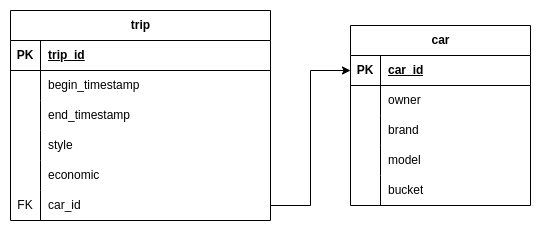

The diagram above was exported from draw.io. Its source (the exported page's mxGraphModel, read from the mxfile embedded in the PNG):
<mxGraphModel dx="682" dy="786" grid="1" gridSize="10" guides="1" tooltips="1" connect="1" arrows="1" fold="1" page="1" pageScale="1" pageWidth="850" pageHeight="1100" math="0" shadow="0">
  <root>
    <mxCell id="0" />
    <mxCell id="1" parent="0" />
    <mxCell id="co9rDRQcgYISSiQip2yt-1" value="trip" style="shape=table;startSize=30;container=1;collapsible=1;childLayout=tableLayout;fixedRows=1;rowLines=0;fontStyle=1;align=center;resizeLast=1;html=1;movable=1;resizable=1;rotatable=1;deletable=1;editable=1;locked=0;connectable=1;" parent="1" vertex="1">
      <mxGeometry x="150" y="180" width="260" height="210" as="geometry">
        <mxRectangle x="150" y="180" width="60" height="30" as="alternateBounds" />
      </mxGeometry>
    </mxCell>
    <mxCell id="co9rDRQcgYISSiQip2yt-2" value="" style="shape=tableRow;horizontal=0;startSize=0;swimlaneHead=0;swimlaneBody=0;fillColor=none;collapsible=0;dropTarget=0;points=[[0,0.5],[1,0.5]];portConstraint=eastwest;top=0;left=0;right=0;bottom=1;" parent="co9rDRQcgYISSiQip2yt-1" vertex="1">
      <mxGeometry y="30" width="260" height="30" as="geometry" />
    </mxCell>
    <mxCell id="co9rDRQcgYISSiQip2yt-3" value="PK" style="shape=partialRectangle;connectable=0;fillColor=none;top=0;left=0;bottom=0;right=0;fontStyle=1;overflow=hidden;whiteSpace=wrap;html=1;" parent="co9rDRQcgYISSiQip2yt-2" vertex="1">
      <mxGeometry width="30" height="30" as="geometry">
        <mxRectangle width="30" height="30" as="alternateBounds" />
      </mxGeometry>
    </mxCell>
    <mxCell id="co9rDRQcgYISSiQip2yt-4" value="trip_id" style="shape=partialRectangle;connectable=0;fillColor=none;top=0;left=0;bottom=0;right=0;align=left;spacingLeft=6;fontStyle=5;overflow=hidden;whiteSpace=wrap;html=1;" parent="co9rDRQcgYISSiQip2yt-2" vertex="1">
      <mxGeometry x="30" width="230" height="30" as="geometry">
        <mxRectangle width="230" height="30" as="alternateBounds" />
      </mxGeometry>
    </mxCell>
    <mxCell id="co9rDRQcgYISSiQip2yt-5" value="" style="shape=tableRow;horizontal=0;startSize=0;swimlaneHead=0;swimlaneBody=0;fillColor=none;collapsible=0;dropTarget=0;points=[[0,0.5],[1,0.5]];portConstraint=eastwest;top=0;left=0;right=0;bottom=0;" parent="co9rDRQcgYISSiQip2yt-1" vertex="1">
      <mxGeometry y="60" width="260" height="30" as="geometry" />
    </mxCell>
    <mxCell id="co9rDRQcgYISSiQip2yt-6" value="" style="shape=partialRectangle;connectable=0;fillColor=none;top=0;left=0;bottom=0;right=0;editable=1;overflow=hidden;whiteSpace=wrap;html=1;" parent="co9rDRQcgYISSiQip2yt-5" vertex="1">
      <mxGeometry width="30" height="30" as="geometry">
        <mxRectangle width="30" height="30" as="alternateBounds" />
      </mxGeometry>
    </mxCell>
    <mxCell id="co9rDRQcgYISSiQip2yt-7" value="begin_timestamp" style="shape=partialRectangle;connectable=0;fillColor=none;top=0;left=0;bottom=0;right=0;align=left;spacingLeft=6;overflow=hidden;whiteSpace=wrap;html=1;" parent="co9rDRQcgYISSiQip2yt-5" vertex="1">
      <mxGeometry x="30" width="230" height="30" as="geometry">
        <mxRectangle width="230" height="30" as="alternateBounds" />
      </mxGeometry>
    </mxCell>
    <mxCell id="co9rDRQcgYISSiQip2yt-8" value="" style="shape=tableRow;horizontal=0;startSize=0;swimlaneHead=0;swimlaneBody=0;fillColor=none;collapsible=0;dropTarget=0;points=[[0,0.5],[1,0.5]];portConstraint=eastwest;top=0;left=0;right=0;bottom=0;" parent="co9rDRQcgYISSiQip2yt-1" vertex="1">
      <mxGeometry y="90" width="260" height="30" as="geometry" />
    </mxCell>
    <mxCell id="co9rDRQcgYISSiQip2yt-9" value="" style="shape=partialRectangle;connectable=0;fillColor=none;top=0;left=0;bottom=0;right=0;editable=1;overflow=hidden;whiteSpace=wrap;html=1;" parent="co9rDRQcgYISSiQip2yt-8" vertex="1">
      <mxGeometry width="30" height="30" as="geometry">
        <mxRectangle width="30" height="30" as="alternateBounds" />
      </mxGeometry>
    </mxCell>
    <mxCell id="co9rDRQcgYISSiQip2yt-10" value="end_timestamp" style="shape=partialRectangle;connectable=0;fillColor=none;top=0;left=0;bottom=0;right=0;align=left;spacingLeft=6;overflow=hidden;whiteSpace=wrap;html=1;" parent="co9rDRQcgYISSiQip2yt-8" vertex="1">
      <mxGeometry x="30" width="230" height="30" as="geometry">
        <mxRectangle width="230" height="30" as="alternateBounds" />
      </mxGeometry>
    </mxCell>
    <mxCell id="ADgnTVfMwx9K94b7J9cm-11" style="shape=tableRow;horizontal=0;startSize=0;swimlaneHead=0;swimlaneBody=0;fillColor=none;collapsible=0;dropTarget=0;points=[[0,0.5],[1,0.5]];portConstraint=eastwest;top=0;left=0;right=0;bottom=0;" vertex="1" parent="co9rDRQcgYISSiQip2yt-1">
      <mxGeometry y="120" width="260" height="30" as="geometry" />
    </mxCell>
    <mxCell id="ADgnTVfMwx9K94b7J9cm-12" style="shape=partialRectangle;connectable=0;fillColor=none;top=0;left=0;bottom=0;right=0;editable=1;overflow=hidden;whiteSpace=wrap;html=1;" vertex="1" parent="ADgnTVfMwx9K94b7J9cm-11">
      <mxGeometry width="30" height="30" as="geometry">
        <mxRectangle width="30" height="30" as="alternateBounds" />
      </mxGeometry>
    </mxCell>
    <mxCell id="ADgnTVfMwx9K94b7J9cm-13" value="style" style="shape=partialRectangle;connectable=0;fillColor=none;top=0;left=0;bottom=0;right=0;align=left;spacingLeft=6;overflow=hidden;whiteSpace=wrap;html=1;" vertex="1" parent="ADgnTVfMwx9K94b7J9cm-11">
      <mxGeometry x="30" width="230" height="30" as="geometry">
        <mxRectangle width="230" height="30" as="alternateBounds" />
      </mxGeometry>
    </mxCell>
    <mxCell id="ADgnTVfMwx9K94b7J9cm-14" style="shape=tableRow;horizontal=0;startSize=0;swimlaneHead=0;swimlaneBody=0;fillColor=none;collapsible=0;dropTarget=0;points=[[0,0.5],[1,0.5]];portConstraint=eastwest;top=0;left=0;right=0;bottom=0;" vertex="1" parent="co9rDRQcgYISSiQip2yt-1">
      <mxGeometry y="150" width="260" height="30" as="geometry" />
    </mxCell>
    <mxCell id="ADgnTVfMwx9K94b7J9cm-15" style="shape=partialRectangle;connectable=0;fillColor=none;top=0;left=0;bottom=0;right=0;editable=1;overflow=hidden;whiteSpace=wrap;html=1;" vertex="1" parent="ADgnTVfMwx9K94b7J9cm-14">
      <mxGeometry width="30" height="30" as="geometry">
        <mxRectangle width="30" height="30" as="alternateBounds" />
      </mxGeometry>
    </mxCell>
    <mxCell id="ADgnTVfMwx9K94b7J9cm-16" value="economic" style="shape=partialRectangle;connectable=0;fillColor=none;top=0;left=0;bottom=0;right=0;align=left;spacingLeft=6;overflow=hidden;whiteSpace=wrap;html=1;" vertex="1" parent="ADgnTVfMwx9K94b7J9cm-14">
      <mxGeometry x="30" width="230" height="30" as="geometry">
        <mxRectangle width="230" height="30" as="alternateBounds" />
      </mxGeometry>
    </mxCell>
    <mxCell id="co9rDRQcgYISSiQip2yt-11" value="" style="shape=tableRow;horizontal=0;startSize=0;swimlaneHead=0;swimlaneBody=0;fillColor=none;collapsible=0;dropTarget=0;points=[[0,0.5],[1,0.5]];portConstraint=eastwest;top=0;left=0;right=0;bottom=0;" parent="co9rDRQcgYISSiQip2yt-1" vertex="1">
      <mxGeometry y="180" width="260" height="30" as="geometry" />
    </mxCell>
    <mxCell id="co9rDRQcgYISSiQip2yt-12" value="FK" style="shape=partialRectangle;connectable=0;fillColor=none;top=0;left=0;bottom=0;right=0;editable=1;overflow=hidden;whiteSpace=wrap;html=1;" parent="co9rDRQcgYISSiQip2yt-11" vertex="1">
      <mxGeometry width="30" height="30" as="geometry">
        <mxRectangle width="30" height="30" as="alternateBounds" />
      </mxGeometry>
    </mxCell>
    <mxCell id="co9rDRQcgYISSiQip2yt-13" value="car_id" style="shape=partialRectangle;connectable=0;fillColor=none;top=0;left=0;bottom=0;right=0;align=left;spacingLeft=6;overflow=hidden;whiteSpace=wrap;html=1;" parent="co9rDRQcgYISSiQip2yt-11" vertex="1">
      <mxGeometry x="30" width="230" height="30" as="geometry">
        <mxRectangle width="230" height="30" as="alternateBounds" />
      </mxGeometry>
    </mxCell>
    <mxCell id="co9rDRQcgYISSiQip2yt-14" value="car" style="shape=table;startSize=30;container=1;collapsible=1;childLayout=tableLayout;fixedRows=1;rowLines=0;fontStyle=1;align=center;resizeLast=1;html=1;" parent="1" vertex="1">
      <mxGeometry x="490" y="195" width="180" height="180" as="geometry" />
    </mxCell>
    <mxCell id="co9rDRQcgYISSiQip2yt-15" value="" style="shape=tableRow;horizontal=0;startSize=0;swimlaneHead=0;swimlaneBody=0;fillColor=none;collapsible=0;dropTarget=0;points=[[0,0.5],[1,0.5]];portConstraint=eastwest;top=0;left=0;right=0;bottom=1;" parent="co9rDRQcgYISSiQip2yt-14" vertex="1">
      <mxGeometry y="30" width="180" height="30" as="geometry" />
    </mxCell>
    <mxCell id="co9rDRQcgYISSiQip2yt-16" value="PK" style="shape=partialRectangle;connectable=0;fillColor=none;top=0;left=0;bottom=0;right=0;fontStyle=1;overflow=hidden;whiteSpace=wrap;html=1;" parent="co9rDRQcgYISSiQip2yt-15" vertex="1">
      <mxGeometry width="30" height="30" as="geometry">
        <mxRectangle width="30" height="30" as="alternateBounds" />
      </mxGeometry>
    </mxCell>
    <mxCell id="co9rDRQcgYISSiQip2yt-17" value="car_id" style="shape=partialRectangle;connectable=0;fillColor=none;top=0;left=0;bottom=0;right=0;align=left;spacingLeft=6;fontStyle=5;overflow=hidden;whiteSpace=wrap;html=1;" parent="co9rDRQcgYISSiQip2yt-15" vertex="1">
      <mxGeometry x="30" width="150" height="30" as="geometry">
        <mxRectangle width="150" height="30" as="alternateBounds" />
      </mxGeometry>
    </mxCell>
    <mxCell id="co9rDRQcgYISSiQip2yt-18" value="" style="shape=tableRow;horizontal=0;startSize=0;swimlaneHead=0;swimlaneBody=0;fillColor=none;collapsible=0;dropTarget=0;points=[[0,0.5],[1,0.5]];portConstraint=eastwest;top=0;left=0;right=0;bottom=0;" parent="co9rDRQcgYISSiQip2yt-14" vertex="1">
      <mxGeometry y="60" width="180" height="30" as="geometry" />
    </mxCell>
    <mxCell id="co9rDRQcgYISSiQip2yt-19" value="" style="shape=partialRectangle;connectable=0;fillColor=none;top=0;left=0;bottom=0;right=0;editable=1;overflow=hidden;whiteSpace=wrap;html=1;" parent="co9rDRQcgYISSiQip2yt-18" vertex="1">
      <mxGeometry width="30" height="30" as="geometry">
        <mxRectangle width="30" height="30" as="alternateBounds" />
      </mxGeometry>
    </mxCell>
    <mxCell id="co9rDRQcgYISSiQip2yt-20" value="owner" style="shape=partialRectangle;connectable=0;fillColor=none;top=0;left=0;bottom=0;right=0;align=left;spacingLeft=6;overflow=hidden;whiteSpace=wrap;html=1;" parent="co9rDRQcgYISSiQip2yt-18" vertex="1">
      <mxGeometry x="30" width="150" height="30" as="geometry">
        <mxRectangle width="150" height="30" as="alternateBounds" />
      </mxGeometry>
    </mxCell>
    <mxCell id="co9rDRQcgYISSiQip2yt-21" value="" style="shape=tableRow;horizontal=0;startSize=0;swimlaneHead=0;swimlaneBody=0;fillColor=none;collapsible=0;dropTarget=0;points=[[0,0.5],[1,0.5]];portConstraint=eastwest;top=0;left=0;right=0;bottom=0;" parent="co9rDRQcgYISSiQip2yt-14" vertex="1">
      <mxGeometry y="90" width="180" height="30" as="geometry" />
    </mxCell>
    <mxCell id="co9rDRQcgYISSiQip2yt-22" value="" style="shape=partialRectangle;connectable=0;fillColor=none;top=0;left=0;bottom=0;right=0;editable=1;overflow=hidden;whiteSpace=wrap;html=1;" parent="co9rDRQcgYISSiQip2yt-21" vertex="1">
      <mxGeometry width="30" height="30" as="geometry">
        <mxRectangle width="30" height="30" as="alternateBounds" />
      </mxGeometry>
    </mxCell>
    <mxCell id="co9rDRQcgYISSiQip2yt-23" value="brand" style="shape=partialRectangle;connectable=0;fillColor=none;top=0;left=0;bottom=0;right=0;align=left;spacingLeft=6;overflow=hidden;whiteSpace=wrap;html=1;" parent="co9rDRQcgYISSiQip2yt-21" vertex="1">
      <mxGeometry x="30" width="150" height="30" as="geometry">
        <mxRectangle width="150" height="30" as="alternateBounds" />
      </mxGeometry>
    </mxCell>
    <mxCell id="co9rDRQcgYISSiQip2yt-24" value="" style="shape=tableRow;horizontal=0;startSize=0;swimlaneHead=0;swimlaneBody=0;fillColor=none;collapsible=0;dropTarget=0;points=[[0,0.5],[1,0.5]];portConstraint=eastwest;top=0;left=0;right=0;bottom=0;" parent="co9rDRQcgYISSiQip2yt-14" vertex="1">
      <mxGeometry y="120" width="180" height="30" as="geometry" />
    </mxCell>
    <mxCell id="co9rDRQcgYISSiQip2yt-25" value="" style="shape=partialRectangle;connectable=0;fillColor=none;top=0;left=0;bottom=0;right=0;editable=1;overflow=hidden;whiteSpace=wrap;html=1;" parent="co9rDRQcgYISSiQip2yt-24" vertex="1">
      <mxGeometry width="30" height="30" as="geometry">
        <mxRectangle width="30" height="30" as="alternateBounds" />
      </mxGeometry>
    </mxCell>
    <mxCell id="co9rDRQcgYISSiQip2yt-26" value="model" style="shape=partialRectangle;connectable=0;fillColor=none;top=0;left=0;bottom=0;right=0;align=left;spacingLeft=6;overflow=hidden;whiteSpace=wrap;html=1;" parent="co9rDRQcgYISSiQip2yt-24" vertex="1">
      <mxGeometry x="30" width="150" height="30" as="geometry">
        <mxRectangle width="150" height="30" as="alternateBounds" />
      </mxGeometry>
    </mxCell>
    <mxCell id="ADgnTVfMwx9K94b7J9cm-17" style="shape=tableRow;horizontal=0;startSize=0;swimlaneHead=0;swimlaneBody=0;fillColor=none;collapsible=0;dropTarget=0;points=[[0,0.5],[1,0.5]];portConstraint=eastwest;top=0;left=0;right=0;bottom=0;" vertex="1" parent="co9rDRQcgYISSiQip2yt-14">
      <mxGeometry y="150" width="180" height="30" as="geometry" />
    </mxCell>
    <mxCell id="ADgnTVfMwx9K94b7J9cm-18" style="shape=partialRectangle;connectable=0;fillColor=none;top=0;left=0;bottom=0;right=0;editable=1;overflow=hidden;whiteSpace=wrap;html=1;" vertex="1" parent="ADgnTVfMwx9K94b7J9cm-17">
      <mxGeometry width="30" height="30" as="geometry">
        <mxRectangle width="30" height="30" as="alternateBounds" />
      </mxGeometry>
    </mxCell>
    <mxCell id="ADgnTVfMwx9K94b7J9cm-19" value="bucket" style="shape=partialRectangle;connectable=0;fillColor=none;top=0;left=0;bottom=0;right=0;align=left;spacingLeft=6;overflow=hidden;whiteSpace=wrap;html=1;" vertex="1" parent="ADgnTVfMwx9K94b7J9cm-17">
      <mxGeometry x="30" width="150" height="30" as="geometry">
        <mxRectangle width="150" height="30" as="alternateBounds" />
      </mxGeometry>
    </mxCell>
    <mxCell id="co9rDRQcgYISSiQip2yt-27" style="edgeStyle=orthogonalEdgeStyle;rounded=0;orthogonalLoop=1;jettySize=auto;html=1;exitX=1;exitY=0.5;exitDx=0;exitDy=0;entryX=0;entryY=0.5;entryDx=0;entryDy=0;" parent="1" source="co9rDRQcgYISSiQip2yt-11" target="co9rDRQcgYISSiQip2yt-15" edge="1">
      <mxGeometry relative="1" as="geometry" />
    </mxCell>
  </root>
</mxGraphModel>